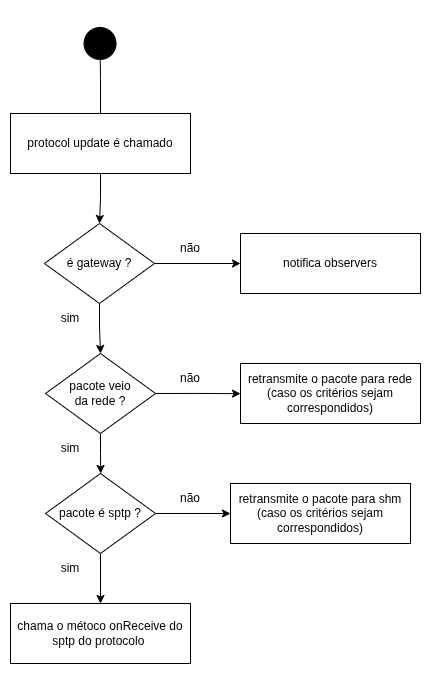

The diagram above was exported from draw.io. Its source (the exported page's mxGraphModel, read from the mxfile embedded in the PNG):
<mxGraphModel dx="1664" dy="809" grid="1" gridSize="10" guides="1" tooltips="1" connect="1" arrows="1" fold="1" page="1" pageScale="1" pageWidth="827" pageHeight="1169" math="0" shadow="0">
  <root>
    <mxCell id="0" />
    <mxCell id="1" parent="0" />
    <mxCell id="OhFh6kLsqSEbRGBVAguO-7" edge="1" parent="1" source="OhFh6kLsqSEbRGBVAguO-1" style="edgeStyle=orthogonalEdgeStyle;rounded=0;orthogonalLoop=1;jettySize=auto;html=1;exitX=0.5;exitY=1;exitDx=0;exitDy=0;entryX=0.5;entryY=0;entryDx=0;entryDy=0;" target="OhFh6kLsqSEbRGBVAguO-5">
      <mxGeometry relative="1" as="geometry" />
    </mxCell>
    <mxCell id="OhFh6kLsqSEbRGBVAguO-30" edge="1" parent="1" source="OhFh6kLsqSEbRGBVAguO-1" style="edgeStyle=orthogonalEdgeStyle;rounded=0;orthogonalLoop=1;jettySize=auto;html=1;exitX=0.5;exitY=0;exitDx=0;exitDy=0;endArrow=oval;endFill=1;endSize=32;">
      <mxGeometry relative="1" as="geometry">
        <mxPoint x="359.52941176470586" y="100" as="targetPoint" />
      </mxGeometry>
    </mxCell>
    <mxCell id="OhFh6kLsqSEbRGBVAguO-1" parent="1" style="rounded=0;whiteSpace=wrap;html=1;" value="protocol update é chamado" vertex="1">
      <mxGeometry height="60" width="180" x="270" y="170" as="geometry" />
    </mxCell>
    <mxCell id="OhFh6kLsqSEbRGBVAguO-8" edge="1" parent="1" source="OhFh6kLsqSEbRGBVAguO-5" style="edgeStyle=orthogonalEdgeStyle;rounded=0;orthogonalLoop=1;jettySize=auto;html=1;exitX=1;exitY=0.5;exitDx=0;exitDy=0;">
      <mxGeometry relative="1" as="geometry">
        <mxPoint x="500" y="320" as="targetPoint" />
      </mxGeometry>
    </mxCell>
    <mxCell id="OhFh6kLsqSEbRGBVAguO-9" edge="1" parent="1" source="OhFh6kLsqSEbRGBVAguO-5" style="edgeStyle=orthogonalEdgeStyle;rounded=0;orthogonalLoop=1;jettySize=auto;html=1;exitX=0.5;exitY=1;exitDx=0;exitDy=0;">
      <mxGeometry relative="1" as="geometry">
        <mxPoint x="360" y="410" as="targetPoint" />
      </mxGeometry>
    </mxCell>
    <mxCell id="OhFh6kLsqSEbRGBVAguO-5" parent="1" style="rhombus;whiteSpace=wrap;html=1;" value="é gateway ?" vertex="1">
      <mxGeometry height="80" width="110" x="304" y="280" as="geometry" />
    </mxCell>
    <mxCell id="OhFh6kLsqSEbRGBVAguO-11" parent="1" style="text;html=1;whiteSpace=wrap;strokeColor=none;fillColor=none;align=center;verticalAlign=middle;rounded=0;" value="sim" vertex="1">
      <mxGeometry height="30" width="60" x="300" y="360" as="geometry" />
    </mxCell>
    <mxCell id="OhFh6kLsqSEbRGBVAguO-13" parent="1" style="text;html=1;whiteSpace=wrap;strokeColor=none;fillColor=none;align=center;verticalAlign=middle;rounded=0;" value="não" vertex="1">
      <mxGeometry height="30" width="60" x="420" y="290" as="geometry" />
    </mxCell>
    <mxCell id="OhFh6kLsqSEbRGBVAguO-14" parent="1" style="rounded=0;whiteSpace=wrap;html=1;" value="notifica observers" vertex="1">
      <mxGeometry height="60" width="180" x="500" y="290" as="geometry" />
    </mxCell>
    <mxCell id="OhFh6kLsqSEbRGBVAguO-16" edge="1" parent="1" source="OhFh6kLsqSEbRGBVAguO-15" style="edgeStyle=orthogonalEdgeStyle;rounded=0;orthogonalLoop=1;jettySize=auto;html=1;exitX=1;exitY=0.5;exitDx=0;exitDy=0;">
      <mxGeometry relative="1" as="geometry">
        <mxPoint x="500" y="450.1379310344828" as="targetPoint" />
      </mxGeometry>
    </mxCell>
    <mxCell id="OhFh6kLsqSEbRGBVAguO-21" edge="1" parent="1" source="OhFh6kLsqSEbRGBVAguO-15" style="edgeStyle=orthogonalEdgeStyle;rounded=0;orthogonalLoop=1;jettySize=auto;html=1;exitX=0.5;exitY=1;exitDx=0;exitDy=0;">
      <mxGeometry relative="1" as="geometry">
        <mxPoint x="360.1724137931035" y="530" as="targetPoint" />
      </mxGeometry>
    </mxCell>
    <mxCell id="OhFh6kLsqSEbRGBVAguO-15" parent="1" style="rhombus;whiteSpace=wrap;html=1;" value="pacote veio &lt;br&gt;da rede ?" vertex="1">
      <mxGeometry height="80" width="110" x="305" y="410" as="geometry" />
    </mxCell>
    <mxCell id="OhFh6kLsqSEbRGBVAguO-17" parent="1" style="rounded=0;whiteSpace=wrap;html=1;" value="retransmite o pacote para rede&lt;br&gt;(caso os critérios sejam correspondidos)" vertex="1">
      <mxGeometry height="60" width="180" x="500" y="420" as="geometry" />
    </mxCell>
    <mxCell id="OhFh6kLsqSEbRGBVAguO-18" parent="1" style="text;html=1;whiteSpace=wrap;strokeColor=none;fillColor=none;align=center;verticalAlign=middle;rounded=0;" value="não" vertex="1">
      <mxGeometry height="30" width="60" x="420" y="420" as="geometry" />
    </mxCell>
    <mxCell id="OhFh6kLsqSEbRGBVAguO-23" edge="1" parent="1" source="OhFh6kLsqSEbRGBVAguO-22" style="edgeStyle=orthogonalEdgeStyle;rounded=0;orthogonalLoop=1;jettySize=auto;html=1;">
      <mxGeometry relative="1" as="geometry">
        <mxPoint x="490" y="570" as="targetPoint" />
      </mxGeometry>
    </mxCell>
    <mxCell id="OhFh6kLsqSEbRGBVAguO-25" edge="1" parent="1" source="OhFh6kLsqSEbRGBVAguO-22" style="edgeStyle=orthogonalEdgeStyle;rounded=0;orthogonalLoop=1;jettySize=auto;html=1;exitX=0.5;exitY=1;exitDx=0;exitDy=0;entryX=0.5;entryY=0;entryDx=0;entryDy=0;" target="OhFh6kLsqSEbRGBVAguO-26">
      <mxGeometry relative="1" as="geometry">
        <mxPoint x="360.1724137931035" y="650" as="targetPoint" />
      </mxGeometry>
    </mxCell>
    <mxCell id="OhFh6kLsqSEbRGBVAguO-22" parent="1" style="rhombus;whiteSpace=wrap;html=1;" value="pacote é sptp ?" vertex="1">
      <mxGeometry height="80" width="110" x="305" y="530" as="geometry" />
    </mxCell>
    <mxCell id="OhFh6kLsqSEbRGBVAguO-24" parent="1" style="rounded=0;whiteSpace=wrap;html=1;" value="retransmite o pacote para shm&lt;br&gt;(caso os critérios sejam correspondidos)" vertex="1">
      <mxGeometry height="60" width="180" x="490" y="540" as="geometry" />
    </mxCell>
    <mxCell id="OhFh6kLsqSEbRGBVAguO-26" parent="1" style="rounded=0;whiteSpace=wrap;html=1;" value="chama o métoco onReceive do sptp do protocolo&amp;nbsp;" vertex="1">
      <mxGeometry height="60" width="180" x="270" y="660" as="geometry" />
    </mxCell>
    <mxCell id="OhFh6kLsqSEbRGBVAguO-27" parent="1" style="text;html=1;whiteSpace=wrap;strokeColor=none;fillColor=none;align=center;verticalAlign=middle;rounded=0;" value="não" vertex="1">
      <mxGeometry height="30" width="60" x="420" y="540" as="geometry" />
    </mxCell>
    <mxCell id="OhFh6kLsqSEbRGBVAguO-28" parent="1" style="text;html=1;whiteSpace=wrap;strokeColor=none;fillColor=none;align=center;verticalAlign=middle;rounded=0;" value="sim" vertex="1">
      <mxGeometry height="30" width="60" x="300" y="490" as="geometry" />
    </mxCell>
    <mxCell id="OhFh6kLsqSEbRGBVAguO-29" parent="1" style="text;html=1;whiteSpace=wrap;strokeColor=none;fillColor=none;align=center;verticalAlign=middle;rounded=0;" value="sim" vertex="1">
      <mxGeometry height="30" width="60" x="300" y="610" as="geometry" />
    </mxCell>
  </root>
</mxGraphModel>